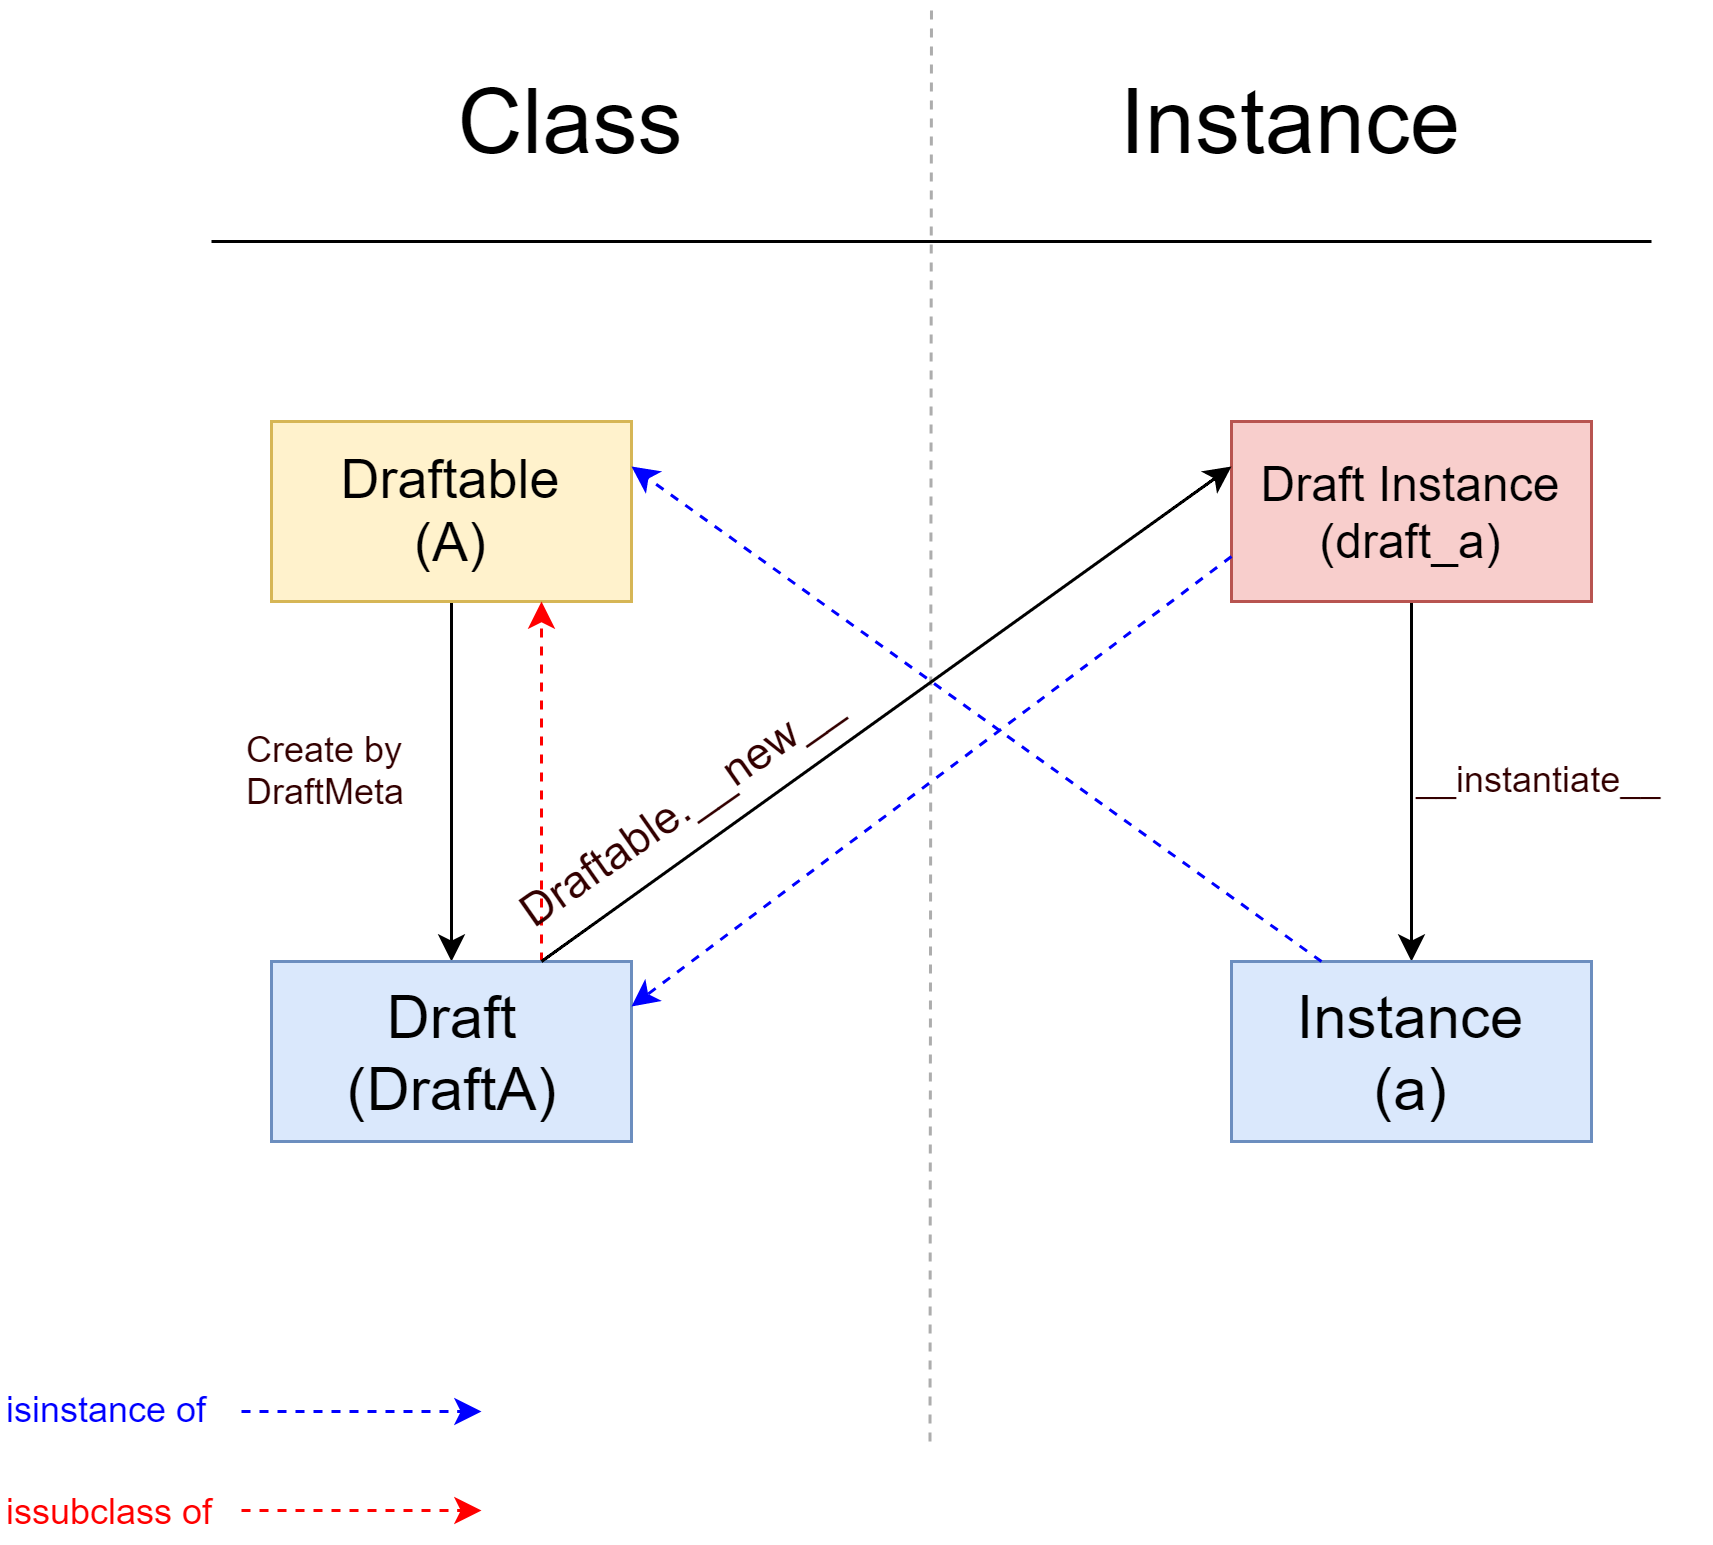

The diagram above was exported from draw.io. Its source (the exported page's mxGraphModel, read from the mxfile embedded in the PNG):
<mxGraphModel dx="1422" dy="762" grid="1" gridSize="10" guides="1" tooltips="1" connect="1" arrows="1" fold="1" page="1" pageScale="1" pageWidth="827" pageHeight="1169" math="0" shadow="0">
  <root>
    <mxCell id="0" />
    <mxCell id="1" parent="0" />
    <mxCell id="2" style="edgeStyle=orthogonalEdgeStyle;rounded=0;orthogonalLoop=1;jettySize=auto;html=1;exitX=0.5;exitY=1;exitDx=0;exitDy=0;" edge="1" source="3" target="7" parent="1">
      <mxGeometry relative="1" as="geometry" />
    </mxCell>
    <mxCell id="3" value="&lt;font style=&quot;font-size: 18px&quot;&gt;Draftable&lt;br&gt;(A)&lt;br&gt;&lt;/font&gt;" style="rounded=0;whiteSpace=wrap;html=1;fillColor=#fff2cc;strokeColor=#d6b656;" vertex="1" parent="1">
      <mxGeometry x="140" y="220" width="120" height="60" as="geometry" />
    </mxCell>
    <mxCell id="4" style="edgeStyle=orthogonalEdgeStyle;rounded=0;orthogonalLoop=1;jettySize=auto;html=1;exitX=0.5;exitY=1;exitDx=0;exitDy=0;entryX=0.5;entryY=0;entryDx=0;entryDy=0;strokeColor=#000000;" edge="1" source="5" target="8" parent="1">
      <mxGeometry relative="1" as="geometry" />
    </mxCell>
    <mxCell id="5" value="&lt;font style=&quot;font-size: 16px&quot;&gt;Draft Instance&lt;br&gt;(draft_a)&lt;br&gt;&lt;/font&gt;" style="rounded=0;whiteSpace=wrap;html=1;fillColor=#f8cecc;strokeColor=#b85450;" vertex="1" parent="1">
      <mxGeometry x="460" y="220" width="120" height="60" as="geometry" />
    </mxCell>
    <mxCell id="6" style="edgeStyle=none;rounded=0;orthogonalLoop=1;jettySize=auto;html=1;exitX=0.75;exitY=0;exitDx=0;exitDy=0;entryX=0.75;entryY=1;entryDx=0;entryDy=0;dashed=1;strokeColor=#FF0000;" edge="1" source="7" target="3" parent="1">
      <mxGeometry relative="1" as="geometry" />
    </mxCell>
    <mxCell id="7" value="&lt;font style=&quot;font-size: 20px&quot;&gt;Draft&lt;br&gt;(DraftA)&lt;br&gt;&lt;/font&gt;" style="rounded=0;whiteSpace=wrap;html=1;fillColor=#dae8fc;strokeColor=#6c8ebf;" vertex="1" parent="1">
      <mxGeometry x="140" y="400" width="120" height="60" as="geometry" />
    </mxCell>
    <mxCell id="8" value="&lt;font style=&quot;font-size: 20px&quot;&gt;Instance&lt;br&gt;(a)&lt;br&gt;&lt;/font&gt;" style="rounded=0;whiteSpace=wrap;html=1;fillColor=#dae8fc;strokeColor=#6c8ebf;" vertex="1" parent="1">
      <mxGeometry x="460" y="400" width="120" height="60" as="geometry" />
    </mxCell>
    <mxCell id="9" value="" style="endArrow=none;dashed=1;html=1;strokeColor=#ADADAD;" edge="1" parent="1">
      <mxGeometry width="50" height="50" relative="1" as="geometry">
        <mxPoint x="359.5" y="560" as="sourcePoint" />
        <mxPoint x="360" y="80" as="targetPoint" />
      </mxGeometry>
    </mxCell>
    <mxCell id="10" value="" style="endArrow=none;html=1;" edge="1" parent="1">
      <mxGeometry width="50" height="50" relative="1" as="geometry">
        <mxPoint x="120" y="160" as="sourcePoint" />
        <mxPoint x="600" y="160" as="targetPoint" />
      </mxGeometry>
    </mxCell>
    <mxCell id="11" value="&lt;font style=&quot;font-size: 30px&quot;&gt;Class&lt;/font&gt;" style="text;html=1;strokeColor=none;fillColor=none;align=center;verticalAlign=middle;whiteSpace=wrap;rounded=0;" vertex="1" parent="1">
      <mxGeometry x="120" y="80" width="240" height="80" as="geometry" />
    </mxCell>
    <mxCell id="12" value="&lt;font style=&quot;font-size: 30px&quot;&gt;Instance&lt;/font&gt;" style="text;html=1;strokeColor=none;fillColor=none;align=center;verticalAlign=middle;whiteSpace=wrap;rounded=0;" vertex="1" parent="1">
      <mxGeometry x="360" y="80" width="240" height="80" as="geometry" />
    </mxCell>
    <mxCell id="13" value="&lt;font style=&quot;font-size: 15px&quot; color=&quot;#330000&quot;&gt;Draftable.__new__&lt;/font&gt;" style="text;html=1;resizable=0;points=[];autosize=1;align=left;verticalAlign=top;spacingTop=-4;rotation=325;" vertex="1" parent="1">
      <mxGeometry x="210" y="335" width="140" height="20" as="geometry" />
    </mxCell>
    <mxCell id="14" value="&lt;font color=&quot;#330000&quot;&gt;Create by &lt;br&gt;DraftMeta&lt;/font&gt;" style="text;html=1;resizable=0;points=[];autosize=1;align=left;verticalAlign=top;spacingTop=-4;" vertex="1" parent="1">
      <mxGeometry x="130" y="320" width="70" height="30" as="geometry" />
    </mxCell>
    <mxCell id="15" value="" style="curved=1;endArrow=classic;html=1;entryX=0;entryY=0.25;entryDx=0;entryDy=0;exitX=0.75;exitY=0;exitDx=0;exitDy=0;" edge="1" source="7" target="5" parent="1">
      <mxGeometry width="50" height="50" relative="1" as="geometry">
        <mxPoint x="80" y="630" as="sourcePoint" />
        <mxPoint x="130" y="580" as="targetPoint" />
        <Array as="points" />
      </mxGeometry>
    </mxCell>
    <mxCell id="16" value="&lt;font color=&quot;#330000&quot;&gt;__instantiate__&lt;/font&gt;" style="text;html=1;resizable=0;points=[];autosize=1;align=left;verticalAlign=top;spacingTop=-4;" vertex="1" parent="1">
      <mxGeometry x="520" y="330" width="100" height="20" as="geometry" />
    </mxCell>
    <mxCell id="17" value="" style="curved=1;endArrow=classic;html=1;strokeColor=#0000FF;entryX=1;entryY=0.25;entryDx=0;entryDy=0;exitX=0.25;exitY=0;exitDx=0;exitDy=0;dashed=1;fillColor=#dae8fc;" edge="1" source="8" target="3" parent="1">
      <mxGeometry width="50" height="50" relative="1" as="geometry">
        <mxPoint x="120" y="630" as="sourcePoint" />
        <mxPoint x="170" y="580" as="targetPoint" />
        <Array as="points" />
      </mxGeometry>
    </mxCell>
    <mxCell id="18" value="" style="curved=1;endArrow=classic;html=1;dashed=1;strokeColor=#0000FF;entryX=1;entryY=0.25;entryDx=0;entryDy=0;exitX=0;exitY=0.75;exitDx=0;exitDy=0;" edge="1" source="5" target="7" parent="1">
      <mxGeometry width="50" height="50" relative="1" as="geometry">
        <mxPoint x="120" y="630" as="sourcePoint" />
        <mxPoint x="170" y="580" as="targetPoint" />
        <Array as="points" />
      </mxGeometry>
    </mxCell>
    <mxCell id="19" value="" style="endArrow=classic;html=1;dashed=1;strokeColor=#0000FF;" edge="1" parent="1">
      <mxGeometry width="50" height="50" relative="1" as="geometry">
        <mxPoint x="130" y="550" as="sourcePoint" />
        <mxPoint x="210" y="550" as="targetPoint" />
      </mxGeometry>
    </mxCell>
    <mxCell id="20" value="&lt;font color=&quot;#0000ff&quot;&gt;isinstance of&lt;/font&gt;" style="text;html=1;resizable=0;points=[];autosize=1;align=left;verticalAlign=top;spacingTop=-4;" vertex="1" parent="1">
      <mxGeometry x="50" y="540" width="80" height="20" as="geometry" />
    </mxCell>
    <mxCell id="21" value="" style="endArrow=classic;html=1;dashed=1;strokeColor=#FF0000;fillColor=#f8cecc;" edge="1" parent="1">
      <mxGeometry width="50" height="50" relative="1" as="geometry">
        <mxPoint x="130" y="583" as="sourcePoint" />
        <mxPoint x="210" y="583" as="targetPoint" />
      </mxGeometry>
    </mxCell>
    <mxCell id="22" value="&lt;font color=&quot;#ff0000&quot;&gt;issubclass of&lt;/font&gt;" style="text;html=1;resizable=0;points=[];autosize=1;align=left;verticalAlign=top;spacingTop=-4;" vertex="1" parent="1">
      <mxGeometry x="50" y="574" width="80" height="20" as="geometry" />
    </mxCell>
  </root>
</mxGraphModel>